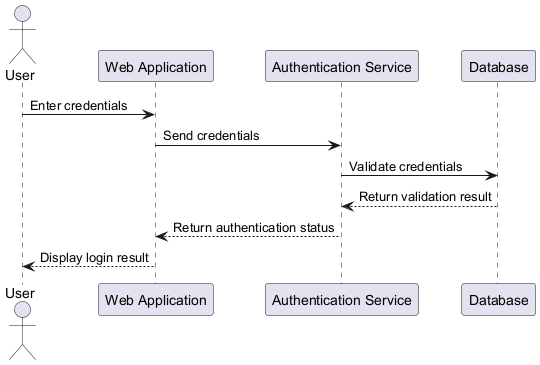

The diagram above was rendered by PlantUML. Its source (embedded in the PNG):
@startuml
actor User
participant "Web Application" as WebApp
participant "Authentication Service" as AuthService
participant "Database" as DB

User -> WebApp : Enter credentials
WebApp -> AuthService : Send credentials
AuthService -> DB : Validate credentials
DB --> AuthService : Return validation result
AuthService --> WebApp : Return authentication status
WebApp --> User : Display login result
@enduml